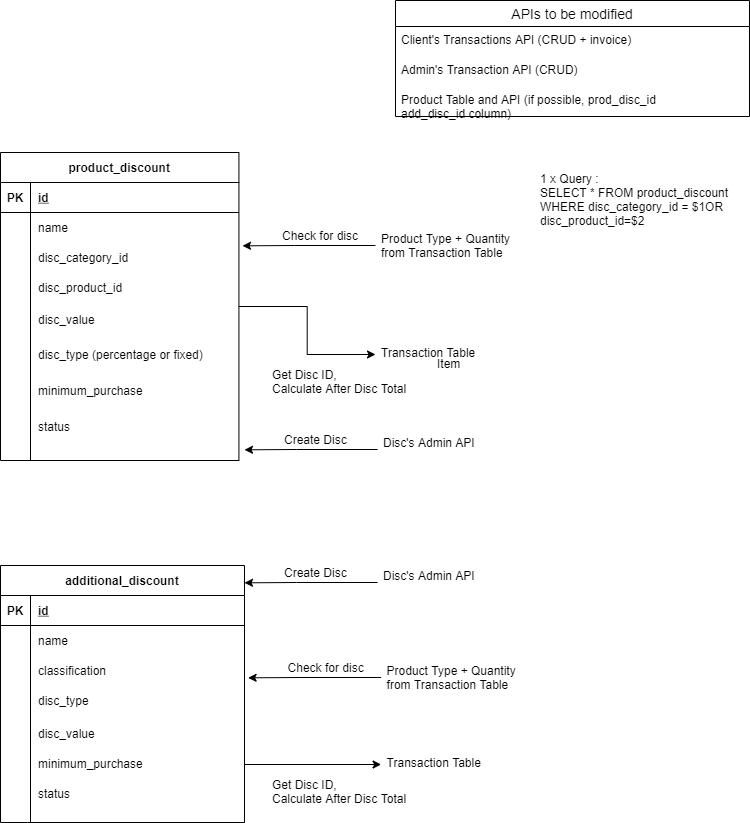

The diagram above was exported from draw.io. Its source (the exported page's mxGraphModel, read from the mxfile embedded in the PNG):
<mxGraphModel dx="782" dy="468" grid="0" gridSize="10" guides="1" tooltips="1" connect="1" arrows="1" fold="1" page="1" pageScale="1" pageWidth="826" pageHeight="1169" math="0" shadow="0">
  <root>
    <mxCell id="0" />
    <mxCell id="1" parent="0" />
    <mxCell id="a0V2YC9R-xzOE6ZNHXzc-84" value="" style="edgeStyle=orthogonalEdgeStyle;rounded=0;orthogonalLoop=1;jettySize=auto;html=1;entryX=0;entryY=0.5;entryDx=0;entryDy=0;" parent="1" source="a0V2YC9R-xzOE6ZNHXzc-37" target="a0V2YC9R-xzOE6ZNHXzc-82" edge="1">
      <mxGeometry relative="1" as="geometry" />
    </mxCell>
    <mxCell id="a0V2YC9R-xzOE6ZNHXzc-37" value="product_discount" style="shape=table;startSize=30;container=1;collapsible=1;childLayout=tableLayout;fixedRows=1;rowLines=0;fontStyle=1;align=center;resizeLast=1;" parent="1" vertex="1">
      <mxGeometry x="40" y="296" width="238.42" height="308" as="geometry" />
    </mxCell>
    <mxCell id="a0V2YC9R-xzOE6ZNHXzc-38" value="" style="shape=partialRectangle;collapsible=0;dropTarget=0;pointerEvents=0;fillColor=none;top=0;left=0;bottom=1;right=0;points=[[0,0.5],[1,0.5]];portConstraint=eastwest;" parent="a0V2YC9R-xzOE6ZNHXzc-37" vertex="1">
      <mxGeometry y="30" width="238.42" height="30" as="geometry" />
    </mxCell>
    <mxCell id="a0V2YC9R-xzOE6ZNHXzc-39" value="PK" style="shape=partialRectangle;connectable=0;fillColor=none;top=0;left=0;bottom=0;right=0;fontStyle=1;overflow=hidden;" parent="a0V2YC9R-xzOE6ZNHXzc-38" vertex="1">
      <mxGeometry width="30" height="30" as="geometry" />
    </mxCell>
    <mxCell id="a0V2YC9R-xzOE6ZNHXzc-40" value="id" style="shape=partialRectangle;connectable=0;fillColor=none;top=0;left=0;bottom=0;right=0;align=left;spacingLeft=6;fontStyle=5;overflow=hidden;" parent="a0V2YC9R-xzOE6ZNHXzc-38" vertex="1">
      <mxGeometry x="30" width="208.42" height="30" as="geometry" />
    </mxCell>
    <mxCell id="a0V2YC9R-xzOE6ZNHXzc-41" value="" style="shape=partialRectangle;collapsible=0;dropTarget=0;pointerEvents=0;fillColor=none;top=0;left=0;bottom=0;right=0;points=[[0,0.5],[1,0.5]];portConstraint=eastwest;" parent="a0V2YC9R-xzOE6ZNHXzc-37" vertex="1">
      <mxGeometry y="60" width="238.42" height="30" as="geometry" />
    </mxCell>
    <mxCell id="a0V2YC9R-xzOE6ZNHXzc-42" value="" style="shape=partialRectangle;connectable=0;fillColor=none;top=0;left=0;bottom=0;right=0;editable=1;overflow=hidden;" parent="a0V2YC9R-xzOE6ZNHXzc-41" vertex="1">
      <mxGeometry width="30" height="30" as="geometry" />
    </mxCell>
    <mxCell id="a0V2YC9R-xzOE6ZNHXzc-43" value="name" style="shape=partialRectangle;connectable=0;fillColor=none;top=0;left=0;bottom=0;right=0;align=left;spacingLeft=6;overflow=hidden;" parent="a0V2YC9R-xzOE6ZNHXzc-41" vertex="1">
      <mxGeometry x="30" width="208.42" height="30" as="geometry" />
    </mxCell>
    <mxCell id="a0V2YC9R-xzOE6ZNHXzc-44" value="" style="shape=partialRectangle;collapsible=0;dropTarget=0;pointerEvents=0;fillColor=none;top=0;left=0;bottom=0;right=0;points=[[0,0.5],[1,0.5]];portConstraint=eastwest;" parent="a0V2YC9R-xzOE6ZNHXzc-37" vertex="1">
      <mxGeometry y="90" width="238.42" height="30" as="geometry" />
    </mxCell>
    <mxCell id="a0V2YC9R-xzOE6ZNHXzc-45" value="" style="shape=partialRectangle;connectable=0;fillColor=none;top=0;left=0;bottom=0;right=0;editable=1;overflow=hidden;" parent="a0V2YC9R-xzOE6ZNHXzc-44" vertex="1">
      <mxGeometry width="30" height="30" as="geometry" />
    </mxCell>
    <mxCell id="a0V2YC9R-xzOE6ZNHXzc-46" value="disc_category_id" style="shape=partialRectangle;connectable=0;fillColor=none;top=0;left=0;bottom=0;right=0;align=left;spacingLeft=6;overflow=hidden;" parent="a0V2YC9R-xzOE6ZNHXzc-44" vertex="1">
      <mxGeometry x="30" width="208.42" height="30" as="geometry" />
    </mxCell>
    <mxCell id="a0V2YC9R-xzOE6ZNHXzc-47" value="" style="shape=partialRectangle;collapsible=0;dropTarget=0;pointerEvents=0;fillColor=none;top=0;left=0;bottom=0;right=0;points=[[0,0.5],[1,0.5]];portConstraint=eastwest;" parent="a0V2YC9R-xzOE6ZNHXzc-37" vertex="1">
      <mxGeometry y="120" width="238.42" height="30" as="geometry" />
    </mxCell>
    <mxCell id="a0V2YC9R-xzOE6ZNHXzc-48" value="" style="shape=partialRectangle;connectable=0;fillColor=none;top=0;left=0;bottom=0;right=0;editable=1;overflow=hidden;" parent="a0V2YC9R-xzOE6ZNHXzc-47" vertex="1">
      <mxGeometry width="30" height="30" as="geometry" />
    </mxCell>
    <mxCell id="a0V2YC9R-xzOE6ZNHXzc-49" value="disc_product_id" style="shape=partialRectangle;connectable=0;fillColor=none;top=0;left=0;bottom=0;right=0;align=left;spacingLeft=6;overflow=hidden;" parent="a0V2YC9R-xzOE6ZNHXzc-47" vertex="1">
      <mxGeometry x="30" width="208.42" height="30" as="geometry" />
    </mxCell>
    <mxCell id="a0V2YC9R-xzOE6ZNHXzc-50" value="additional_discount" style="shape=table;startSize=30;container=1;collapsible=1;childLayout=tableLayout;fixedRows=1;rowLines=0;fontStyle=1;align=center;resizeLast=1;" parent="1" vertex="1">
      <mxGeometry x="40" y="709" width="244" height="257" as="geometry" />
    </mxCell>
    <mxCell id="a0V2YC9R-xzOE6ZNHXzc-51" value="" style="shape=partialRectangle;collapsible=0;dropTarget=0;pointerEvents=0;fillColor=none;top=0;left=0;bottom=1;right=0;points=[[0,0.5],[1,0.5]];portConstraint=eastwest;" parent="a0V2YC9R-xzOE6ZNHXzc-50" vertex="1">
      <mxGeometry y="30" width="244" height="30" as="geometry" />
    </mxCell>
    <mxCell id="a0V2YC9R-xzOE6ZNHXzc-52" value="PK" style="shape=partialRectangle;connectable=0;fillColor=none;top=0;left=0;bottom=0;right=0;fontStyle=1;overflow=hidden;" parent="a0V2YC9R-xzOE6ZNHXzc-51" vertex="1">
      <mxGeometry width="30" height="30" as="geometry" />
    </mxCell>
    <mxCell id="a0V2YC9R-xzOE6ZNHXzc-53" value="id" style="shape=partialRectangle;connectable=0;fillColor=none;top=0;left=0;bottom=0;right=0;align=left;spacingLeft=6;fontStyle=5;overflow=hidden;" parent="a0V2YC9R-xzOE6ZNHXzc-51" vertex="1">
      <mxGeometry x="30" width="214" height="30" as="geometry" />
    </mxCell>
    <mxCell id="a0V2YC9R-xzOE6ZNHXzc-54" value="" style="shape=partialRectangle;collapsible=0;dropTarget=0;pointerEvents=0;fillColor=none;top=0;left=0;bottom=0;right=0;points=[[0,0.5],[1,0.5]];portConstraint=eastwest;" parent="a0V2YC9R-xzOE6ZNHXzc-50" vertex="1">
      <mxGeometry y="60" width="244" height="30" as="geometry" />
    </mxCell>
    <mxCell id="a0V2YC9R-xzOE6ZNHXzc-55" value="" style="shape=partialRectangle;connectable=0;fillColor=none;top=0;left=0;bottom=0;right=0;editable=1;overflow=hidden;" parent="a0V2YC9R-xzOE6ZNHXzc-54" vertex="1">
      <mxGeometry width="30" height="30" as="geometry" />
    </mxCell>
    <mxCell id="a0V2YC9R-xzOE6ZNHXzc-56" value="name" style="shape=partialRectangle;connectable=0;fillColor=none;top=0;left=0;bottom=0;right=0;align=left;spacingLeft=6;overflow=hidden;" parent="a0V2YC9R-xzOE6ZNHXzc-54" vertex="1">
      <mxGeometry x="30" width="214" height="30" as="geometry" />
    </mxCell>
    <mxCell id="a0V2YC9R-xzOE6ZNHXzc-57" value="" style="shape=partialRectangle;collapsible=0;dropTarget=0;pointerEvents=0;fillColor=none;top=0;left=0;bottom=0;right=0;points=[[0,0.5],[1,0.5]];portConstraint=eastwest;" parent="a0V2YC9R-xzOE6ZNHXzc-50" vertex="1">
      <mxGeometry y="90" width="244" height="30" as="geometry" />
    </mxCell>
    <mxCell id="a0V2YC9R-xzOE6ZNHXzc-58" value="" style="shape=partialRectangle;connectable=0;fillColor=none;top=0;left=0;bottom=0;right=0;editable=1;overflow=hidden;" parent="a0V2YC9R-xzOE6ZNHXzc-57" vertex="1">
      <mxGeometry width="30" height="30" as="geometry" />
    </mxCell>
    <mxCell id="a0V2YC9R-xzOE6ZNHXzc-59" value="classification" style="shape=partialRectangle;connectable=0;fillColor=none;top=0;left=0;bottom=0;right=0;align=left;spacingLeft=6;overflow=hidden;" parent="a0V2YC9R-xzOE6ZNHXzc-57" vertex="1">
      <mxGeometry x="30" width="214" height="30" as="geometry" />
    </mxCell>
    <mxCell id="a0V2YC9R-xzOE6ZNHXzc-60" value="" style="shape=partialRectangle;collapsible=0;dropTarget=0;pointerEvents=0;fillColor=none;top=0;left=0;bottom=0;right=0;points=[[0,0.5],[1,0.5]];portConstraint=eastwest;" parent="a0V2YC9R-xzOE6ZNHXzc-50" vertex="1">
      <mxGeometry y="120" width="244" height="30" as="geometry" />
    </mxCell>
    <mxCell id="a0V2YC9R-xzOE6ZNHXzc-61" value="" style="shape=partialRectangle;connectable=0;fillColor=none;top=0;left=0;bottom=0;right=0;editable=1;overflow=hidden;" parent="a0V2YC9R-xzOE6ZNHXzc-60" vertex="1">
      <mxGeometry width="30" height="30" as="geometry" />
    </mxCell>
    <mxCell id="a0V2YC9R-xzOE6ZNHXzc-62" value="disc_type" style="shape=partialRectangle;connectable=0;fillColor=none;top=0;left=0;bottom=0;right=0;align=left;spacingLeft=6;overflow=hidden;" parent="a0V2YC9R-xzOE6ZNHXzc-60" vertex="1">
      <mxGeometry x="30" width="214" height="30" as="geometry" />
    </mxCell>
    <mxCell id="a0V2YC9R-xzOE6ZNHXzc-63" value="disc_type (percentage or fixed)" style="shape=partialRectangle;connectable=0;fillColor=none;top=0;left=0;bottom=0;right=0;align=left;spacingLeft=6;overflow=hidden;" parent="1" vertex="1">
      <mxGeometry x="70" y="483" width="189" height="30" as="geometry" />
    </mxCell>
    <mxCell id="a0V2YC9R-xzOE6ZNHXzc-64" value="minimum_purchase" style="shape=partialRectangle;connectable=0;fillColor=none;top=0;left=0;bottom=0;right=0;align=left;spacingLeft=6;overflow=hidden;" parent="1" vertex="1">
      <mxGeometry x="70" y="519" width="189" height="30" as="geometry" />
    </mxCell>
    <mxCell id="a0V2YC9R-xzOE6ZNHXzc-65" value="disc_value" style="shape=partialRectangle;connectable=0;fillColor=none;top=0;left=0;bottom=0;right=0;align=left;spacingLeft=6;overflow=hidden;" parent="1" vertex="1">
      <mxGeometry x="70" y="448" width="208.41668701171875" height="30" as="geometry" />
    </mxCell>
    <mxCell id="a0V2YC9R-xzOE6ZNHXzc-66" value="1 x Query :&#10;SELECT * FROM product_discount&#10;WHERE disc_category_id = $1OR&#10;disc_product_id=$2" style="shape=partialRectangle;connectable=0;fillColor=none;top=0;left=0;bottom=0;right=0;align=left;spacingLeft=6;overflow=hidden;" parent="1" vertex="1">
      <mxGeometry x="572" y="298" width="208.42" height="89" as="geometry" />
    </mxCell>
    <mxCell id="a0V2YC9R-xzOE6ZNHXzc-72" value="disc_value" style="shape=partialRectangle;connectable=0;fillColor=none;top=0;left=0;bottom=0;right=0;align=left;spacingLeft=6;overflow=hidden;" parent="1" vertex="1">
      <mxGeometry x="70" y="862" width="209" height="30" as="geometry" />
    </mxCell>
    <mxCell id="a0V2YC9R-xzOE6ZNHXzc-73" value="minimum_purchase" style="shape=partialRectangle;connectable=0;fillColor=none;top=0;left=0;bottom=0;right=0;align=left;spacingLeft=6;overflow=hidden;" parent="1" vertex="1">
      <mxGeometry x="70" y="892" width="209" height="30" as="geometry" />
    </mxCell>
    <mxCell id="a0V2YC9R-xzOE6ZNHXzc-74" value="status" style="shape=partialRectangle;connectable=0;fillColor=none;top=0;left=0;bottom=0;right=0;align=left;spacingLeft=6;overflow=hidden;" parent="1" vertex="1">
      <mxGeometry x="70" y="555" width="189" height="30" as="geometry" />
    </mxCell>
    <mxCell id="a0V2YC9R-xzOE6ZNHXzc-75" value="status" style="shape=partialRectangle;connectable=0;fillColor=none;top=0;left=0;bottom=0;right=0;align=left;spacingLeft=6;overflow=hidden;" parent="1" vertex="1">
      <mxGeometry x="70" y="922" width="209" height="30" as="geometry" />
    </mxCell>
    <mxCell id="a0V2YC9R-xzOE6ZNHXzc-80" style="edgeStyle=orthogonalEdgeStyle;rounded=0;orthogonalLoop=1;jettySize=auto;html=1;entryX=1.015;entryY=0.111;entryDx=0;entryDy=0;entryPerimeter=0;" parent="1" source="a0V2YC9R-xzOE6ZNHXzc-76" target="a0V2YC9R-xzOE6ZNHXzc-44" edge="1">
      <mxGeometry relative="1" as="geometry">
        <Array as="points">
          <mxPoint x="334" y="389" />
          <mxPoint x="334" y="389" />
        </Array>
      </mxGeometry>
    </mxCell>
    <mxCell id="a0V2YC9R-xzOE6ZNHXzc-76" value="Product Type + Quantity&#10;from Transaction Table" style="text;strokeColor=none;fillColor=none;spacingLeft=4;spacingRight=4;overflow=hidden;rotatable=0;points=[[0,0.5],[1,0.5]];portConstraint=eastwest;fontSize=12;" parent="1" vertex="1">
      <mxGeometry x="415" y="369" width="157" height="44" as="geometry" />
    </mxCell>
    <mxCell id="a0V2YC9R-xzOE6ZNHXzc-81" value="Check for disc" style="text;strokeColor=none;fillColor=none;spacingLeft=4;spacingRight=4;overflow=hidden;rotatable=0;points=[[0,0.5],[1,0.5]];portConstraint=eastwest;fontSize=12;" parent="1" vertex="1">
      <mxGeometry x="316" y="366" width="94" height="30" as="geometry" />
    </mxCell>
    <mxCell id="a0V2YC9R-xzOE6ZNHXzc-82" value="Transaction Table" style="text;strokeColor=none;fillColor=none;spacingLeft=4;spacingRight=4;overflow=hidden;rotatable=0;points=[[0,0.5],[1,0.5]];portConstraint=eastwest;fontSize=12;" parent="1" vertex="1">
      <mxGeometry x="415" y="483" width="157" height="30" as="geometry" />
    </mxCell>
    <mxCell id="a0V2YC9R-xzOE6ZNHXzc-83" value="Get Disc ID,&#10;Calculate After Disc Total" style="text;strokeColor=none;fillColor=none;spacingLeft=4;spacingRight=4;overflow=hidden;rotatable=0;points=[[0,0.5],[1,0.5]];portConstraint=eastwest;fontSize=12;" parent="1" vertex="1">
      <mxGeometry x="306" y="505" width="157" height="44" as="geometry" />
    </mxCell>
    <mxCell id="a0V2YC9R-xzOE6ZNHXzc-85" value="" style="edgeStyle=orthogonalEdgeStyle;rounded=0;orthogonalLoop=1;jettySize=auto;html=1;entryX=0;entryY=0.5;entryDx=0;entryDy=0;" parent="1" target="a0V2YC9R-xzOE6ZNHXzc-89" edge="1">
      <mxGeometry relative="1" as="geometry">
        <mxPoint x="284.02" y="860" as="sourcePoint" />
      </mxGeometry>
    </mxCell>
    <mxCell id="a0V2YC9R-xzOE6ZNHXzc-86" style="edgeStyle=orthogonalEdgeStyle;rounded=0;orthogonalLoop=1;jettySize=auto;html=1;entryX=1.015;entryY=0.111;entryDx=0;entryDy=0;entryPerimeter=0;" parent="1" source="a0V2YC9R-xzOE6ZNHXzc-87" edge="1">
      <mxGeometry relative="1" as="geometry">
        <mxPoint x="287.59630000000004" y="821.33" as="targetPoint" />
        <Array as="points">
          <mxPoint x="339.6" y="821" />
          <mxPoint x="339.6" y="821" />
        </Array>
      </mxGeometry>
    </mxCell>
    <mxCell id="a0V2YC9R-xzOE6ZNHXzc-87" value="Product Type + Quantity&#10;from Transaction Table" style="text;strokeColor=none;fillColor=none;spacingLeft=4;spacingRight=4;overflow=hidden;rotatable=0;points=[[0,0.5],[1,0.5]];portConstraint=eastwest;fontSize=12;" parent="1" vertex="1">
      <mxGeometry x="420.6" y="801" width="157" height="44" as="geometry" />
    </mxCell>
    <mxCell id="a0V2YC9R-xzOE6ZNHXzc-88" value="Check for disc" style="text;strokeColor=none;fillColor=none;spacingLeft=4;spacingRight=4;overflow=hidden;rotatable=0;points=[[0,0.5],[1,0.5]];portConstraint=eastwest;fontSize=12;" parent="1" vertex="1">
      <mxGeometry x="321.6" y="798" width="94" height="30" as="geometry" />
    </mxCell>
    <mxCell id="a0V2YC9R-xzOE6ZNHXzc-89" value="Transaction Table" style="text;strokeColor=none;fillColor=none;spacingLeft=4;spacingRight=4;overflow=hidden;rotatable=0;points=[[0,0.5],[1,0.5]];portConstraint=eastwest;fontSize=12;" parent="1" vertex="1">
      <mxGeometry x="420.6" y="893" width="157" height="30" as="geometry" />
    </mxCell>
    <mxCell id="a0V2YC9R-xzOE6ZNHXzc-91" value="Item" style="text;strokeColor=none;fillColor=none;spacingLeft=4;spacingRight=4;overflow=hidden;rotatable=0;points=[[0,0.5],[1,0.5]];portConstraint=eastwest;fontSize=12;" parent="1" vertex="1">
      <mxGeometry x="471" y="494" width="40" height="30" as="geometry" />
    </mxCell>
    <mxCell id="a0V2YC9R-xzOE6ZNHXzc-93" value="Get Disc ID,&#10;Calculate After Disc Total" style="text;strokeColor=none;fillColor=none;spacingLeft=4;spacingRight=4;overflow=hidden;rotatable=0;points=[[0,0.5],[1,0.5]];portConstraint=eastwest;fontSize=12;" parent="1" vertex="1">
      <mxGeometry x="306" y="915" width="157" height="44" as="geometry" />
    </mxCell>
    <mxCell id="a0V2YC9R-xzOE6ZNHXzc-95" value="APIs to be modified" style="swimlane;fontStyle=0;childLayout=stackLayout;horizontal=1;startSize=26;horizontalStack=0;resizeParent=1;resizeParentMax=0;resizeLast=0;collapsible=1;marginBottom=0;align=center;fontSize=14;" parent="1" vertex="1">
      <mxGeometry x="435" y="144" width="354" height="116" as="geometry" />
    </mxCell>
    <mxCell id="a0V2YC9R-xzOE6ZNHXzc-96" value="Client's Transactions API (CRUD + invoice)" style="text;strokeColor=none;fillColor=none;spacingLeft=4;spacingRight=4;overflow=hidden;rotatable=0;points=[[0,0.5],[1,0.5]];portConstraint=eastwest;fontSize=12;" parent="a0V2YC9R-xzOE6ZNHXzc-95" vertex="1">
      <mxGeometry y="26" width="354" height="30" as="geometry" />
    </mxCell>
    <mxCell id="a0V2YC9R-xzOE6ZNHXzc-97" value="Admin's Transaction API (CRUD)" style="text;strokeColor=none;fillColor=none;spacingLeft=4;spacingRight=4;overflow=hidden;rotatable=0;points=[[0,0.5],[1,0.5]];portConstraint=eastwest;fontSize=12;" parent="a0V2YC9R-xzOE6ZNHXzc-95" vertex="1">
      <mxGeometry y="56" width="354" height="30" as="geometry" />
    </mxCell>
    <mxCell id="a0V2YC9R-xzOE6ZNHXzc-98" value="Product Table and API (if possible, prod_disc_id  &#10;add_disc_id column)" style="text;strokeColor=none;fillColor=none;spacingLeft=4;spacingRight=4;overflow=hidden;rotatable=0;points=[[0,0.5],[1,0.5]];portConstraint=eastwest;fontSize=12;" parent="a0V2YC9R-xzOE6ZNHXzc-95" vertex="1">
      <mxGeometry y="86" width="354" height="30" as="geometry" />
    </mxCell>
    <mxCell id="a0V2YC9R-xzOE6ZNHXzc-102" style="edgeStyle=orthogonalEdgeStyle;rounded=0;orthogonalLoop=1;jettySize=auto;html=1;entryX=1.015;entryY=0.111;entryDx=0;entryDy=0;entryPerimeter=0;" parent="1" source="a0V2YC9R-xzOE6ZNHXzc-103" edge="1">
      <mxGeometry relative="1" as="geometry">
        <mxPoint x="283.9963" y="593.3299999999999" as="targetPoint" />
        <Array as="points">
          <mxPoint x="336" y="593" />
          <mxPoint x="336" y="593" />
        </Array>
      </mxGeometry>
    </mxCell>
    <mxCell id="a0V2YC9R-xzOE6ZNHXzc-103" value="Disc's Admin API" style="text;strokeColor=none;fillColor=none;spacingLeft=4;spacingRight=4;overflow=hidden;rotatable=0;points=[[0,0.5],[1,0.5]];portConstraint=eastwest;fontSize=12;" parent="1" vertex="1">
      <mxGeometry x="417" y="573" width="157" height="44" as="geometry" />
    </mxCell>
    <mxCell id="a0V2YC9R-xzOE6ZNHXzc-104" value="Create Disc" style="text;strokeColor=none;fillColor=none;spacingLeft=4;spacingRight=4;overflow=hidden;rotatable=0;points=[[0,0.5],[1,0.5]];portConstraint=eastwest;fontSize=12;" parent="1" vertex="1">
      <mxGeometry x="318" y="570" width="94" height="30" as="geometry" />
    </mxCell>
    <mxCell id="a0V2YC9R-xzOE6ZNHXzc-105" style="edgeStyle=orthogonalEdgeStyle;rounded=0;orthogonalLoop=1;jettySize=auto;html=1;entryX=1.015;entryY=0.111;entryDx=0;entryDy=0;entryPerimeter=0;" parent="1" source="a0V2YC9R-xzOE6ZNHXzc-106" edge="1">
      <mxGeometry relative="1" as="geometry">
        <mxPoint x="283.9963" y="726.3299999999999" as="targetPoint" />
        <Array as="points">
          <mxPoint x="336" y="726" />
          <mxPoint x="336" y="726" />
        </Array>
      </mxGeometry>
    </mxCell>
    <mxCell id="a0V2YC9R-xzOE6ZNHXzc-106" value="Disc's Admin API" style="text;strokeColor=none;fillColor=none;spacingLeft=4;spacingRight=4;overflow=hidden;rotatable=0;points=[[0,0.5],[1,0.5]];portConstraint=eastwest;fontSize=12;" parent="1" vertex="1">
      <mxGeometry x="417" y="706" width="157" height="44" as="geometry" />
    </mxCell>
    <mxCell id="a0V2YC9R-xzOE6ZNHXzc-107" value="Create Disc" style="text;strokeColor=none;fillColor=none;spacingLeft=4;spacingRight=4;overflow=hidden;rotatable=0;points=[[0,0.5],[1,0.5]];portConstraint=eastwest;fontSize=12;" parent="1" vertex="1">
      <mxGeometry x="318" y="703" width="94" height="30" as="geometry" />
    </mxCell>
  </root>
</mxGraphModel>